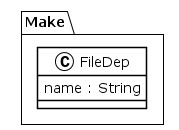

The diagram above was rendered by PlantUML. Its source (embedded in the PNG):
@startuml
!theme plain
package Make {
class FileDep {
	 name : String
}
}
@enduml